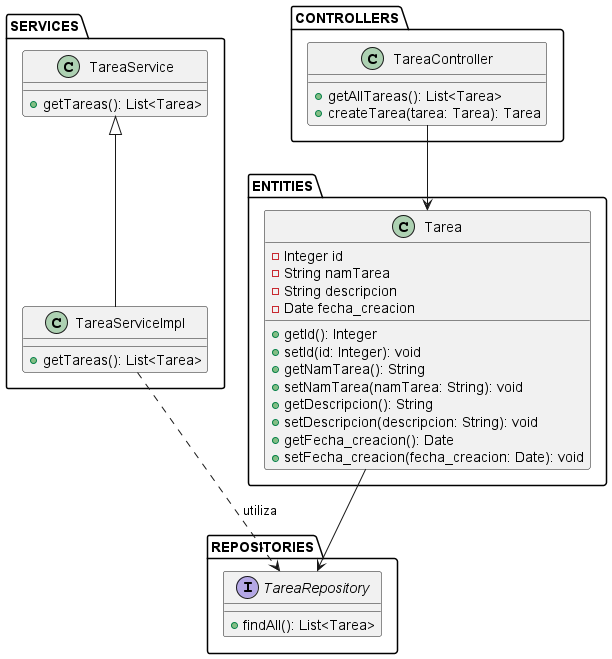

The diagram above was rendered by PlantUML. Its source (embedded in the PNG):
@startuml

package ENTITIES {
    class Tarea {
        - Integer id
        - String namTarea
        - String descripcion
        - Date fecha_creacion
        + getId(): Integer
        + setId(id: Integer): void
        + getNamTarea(): String
        + setNamTarea(namTarea: String): void
        + getDescripcion(): String
        + setDescripcion(descripcion: String): void
        + getFecha_creacion(): Date
        + setFecha_creacion(fecha_creacion: Date): void
    }
}

package CONTROLLERS {

    class TareaController {
        + getAllTareas(): List<Tarea>
        + createTarea(tarea: Tarea): Tarea
    }
}

package SERVICES {

    class TareaService {
        + getTareas(): List<Tarea>
    }
    class TareaServiceImpl {
        + getTareas(): List<Tarea>
    }
}

package REPOSITORIES {

    interface TareaRepository {
        + findAll(): List<Tarea>
    }
}

ENTITIES.Tarea --> REPOSITORIES.TareaRepository
SERVICES.TareaService <|-- SERVICES.TareaServiceImpl
CONTROLLERS.TareaController --> ENTITIES.Tarea
SERVICES.TareaServiceImpl ..> REPOSITORIES.TareaRepository : utiliza

@enduml